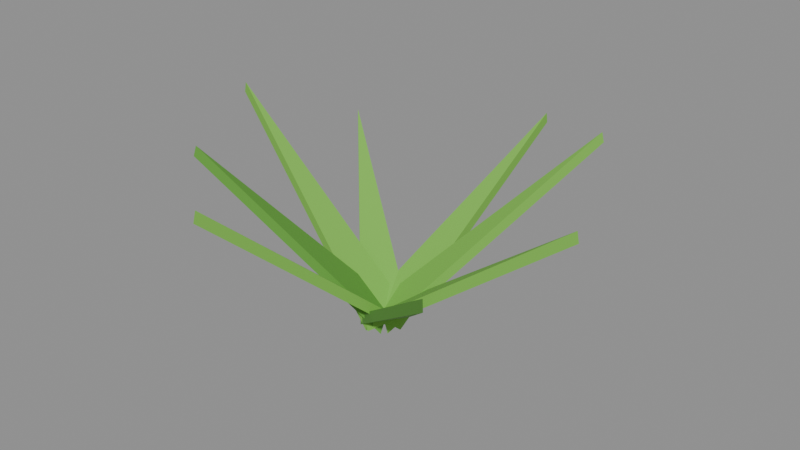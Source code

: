 # Source: grass-plant.blend  (saved by Blender 5.2.45; exported with 4.5.12 LTS)
import bpy
from mathutils import Matrix  # noqa: F401  (used for matrix-valued properties, if any)

bpy.ops.wm.read_factory_settings(use_empty=True)
scene = bpy.context.scene
scene.name = 'Scene'

# ---- collections
col_col_lowpoly = bpy.data.collections.new('COL_LowPoly'); scene.collection.children.link(col_col_lowpoly)

# ---- images (referenced by path relative to the original .blend; pixels are not part of the script)
import os
ASSET_DIR = os.environ.get("B2B_ASSET_DIR", "")  # directory of the original .blend (textures are referenced by path, not embedded)
HERE = os.path.dirname(os.path.abspath(__file__))  # packed textures are extracted next to this script under _unpacked/

def load_image(name, relpath, width, height, colorspace="sRGB"):
    """Load a texture the original file referenced (path relative to the .blend, or extracted next to this script)."""
    p = next((c for c in (os.path.join(HERE, relpath), os.path.join(ASSET_DIR, relpath)) if relpath and os.path.exists(c)), "")
    if p:
        img = bpy.data.images.load(p, check_existing=True)
        img.name = name
    else:  # same state as the original file: an image datablock whose file is absent (Cycles renders it pink)
        img = bpy.data.images.new(name, width, height)
        img.source = "FILE"
        img.filepath = "//" + (relpath or name)
    img.colorspace_settings.name = colorspace
    return img
img_grass_plant_basecolor = load_image('grass-plant_BaseColor', '_unpacked/grass-plant_BaseColor.08e64c2c.png', 128, 48, 'sRGB')
img_grass_plant_maskmap = load_image('grass-plant_MaskMap', '_unpacked/grass-plant_MaskMap.fb098898.png', 128, 48, 'Non-Color')

# ---- materials (node trees are filled in below, after node groups)
mat_m_grass_plant = bpy.data.materials.new('M_grass-plant')

# ---- material node trees
mat_m_grass_plant.use_nodes = True; mat_m_grass_plant.node_tree.nodes.clear()
_N = mat_m_grass_plant.node_tree.nodes; _L = mat_m_grass_plant.node_tree.links
n0 = _N.new('ShaderNodeBsdfPrincipled'); n0.name = 'Principled BSDF'; n0.location = (-200, 100)
n0.inputs[10].default_value = 0.005
n1 = _N.new('ShaderNodeOutputMaterial'); n1.name = 'Material Output'; n1.location = (200, 100)
n2 = _N.new('ShaderNodeTexImage'); n2.name = 'Image Texture'; n2.location = (0, 0)
n2.image = img_grass_plant_basecolor
n2.interpolation = 'Closest'
n3 = _N.new('ShaderNodeTexImage'); n3.name = 'Image Texture.001'; n3.location = (0, 0)
n3.image = img_grass_plant_maskmap
n3.interpolation = 'Closest'
n4 = _N.new('ShaderNodeSeparateColor'); n4.name = 'Separate Color'; n4.location = (0, 0)
n5 = _N.new('ShaderNodeMath'); n5.name = 'Math'; n5.location = (0, 0)
n5.operation = 'SUBTRACT'
n5.inputs[0].default_value = 1.0
_L.new(n0.outputs[0], n1.inputs[0])
_L.new(n2.outputs[0], n0.inputs[0])
_L.new(n3.outputs[0], n4.inputs[0])
_L.new(n4.outputs[0], n0.inputs[1])
_L.new(n3.outputs[1], n5.inputs[1])
_L.new(n5.outputs[0], n0.inputs[2])
n1.is_active_output = True

# ---- meshes
me_grass_plant = bpy.data.meshes.new('grass-plant')
me_grass_plant.from_pydata([(0.02105, -0.08575, 0.0), (0.58, -0.02277, 0.4211), (0.02155, 0.04539, 0.0), (0.01549, -0.08573, 0.02964), (0.5744, -0.02274, 0.4507), (0.01598, 0.04542, 0.02964), (0.06768, -0.06099, 0.0), (0.3598, 0.451, 0.4452), (-0.02509, 0.02063, 0.0), (0.06396, -0.06616, 0.02932), (0.3561, 0.4458, 0.4745), (-0.0288, 0.01546, 0.02932), (0.08045, -0.02414, 0.0), (0.05853, 0.66, 0.3587), (-0.03785, -0.01621, 0.0), (0.08018, -0.02902, 0.03041), (0.05827, 0.6551, 0.3891), (-0.03812, -0.02109, 0.03041), (0.05886, 0.03054, 0.0), (-0.419, 0.3791, 0.3354), (-0.01626, -0.0709, 0.0), (0.0623, 0.02742, 0.03038), (-0.4156, 0.376, 0.3658), (-0.01281, -0.07403, 0.03038), (0.02737, 0.04505, 0.0), (-0.53, 0.04267, 0.4883), (0.01523, -0.08541, 0.0), (0.0337, 0.04433, 0.02899), (-0.5237, 0.04195, 0.5173), (0.02155, -0.08613, 0.02899), (-0.01276, 0.03348, 0.0), (-0.3439, -0.304, 0.4634), (0.05536, -0.07384, 0.0), (-0.006812, 0.0381, 0.02812), (-0.338, -0.2994, 0.4915), (0.0613, -0.06922, 0.02812), (-0.03774, -0.01455, 0.0), (-0.02232, -0.58, 0.4915), (0.08034, -0.02581, 0.0), (-0.03715, -0.006971, 0.02852), (-0.02173, -0.5724, 0.52), (0.08093, -0.01824, 0.02852), (-0.01518, -0.07186, 0.0), (0.4326, -0.3757, 0.3559), (0.05778, 0.0315, 0.0), (-0.01919, -0.06839, 0.02998), (0.4286, -0.3722, 0.3859), (0.05376, 0.03497, 0.02998)], [], [(0, 2, 1), (3, 4, 5), (0, 1, 4, 3), (1, 2, 5, 4), (2, 0, 3, 5), (6, 8, 7), (9, 10, 11), (6, 7, 10, 9), (7, 8, 11, 10), (8, 6, 9, 11), (12, 14, 13), (15, 16, 17), (12, 13, 16, 15), (13, 14, 17, 16), (14, 12, 15, 17), (18, 20, 19), (21, 22, 23), (18, 19, 22, 21), (19, 20, 23, 22), (20, 18, 21, 23), (24, 26, 25), (27, 28, 29), (24, 25, 28, 27), (25, 26, 29, 28), (26, 24, 27, 29), (30, 32, 31), (33, 34, 35), (30, 31, 34, 33), (31, 32, 35, 34), (32, 30, 33, 35), (36, 38, 37), (39, 40, 41), (36, 37, 40, 39), (37, 38, 41, 40), (38, 36, 39, 41), (42, 44, 43), (45, 46, 47), (42, 43, 46, 45), (43, 44, 47, 46), (44, 42, 45, 47)])
_uv = me_grass_plant.uv_layers.new(name='UVMap')
_uv.uv.foreach_set('vector', [0.0625, 0.8333, 0.0625, 0.8333, 0.0625, 0.8333, 0.0625, 0.8333, 0.0625, 0.8333, 0.0625, 0.8333, 0.0625, 0.8333, 0.0625, 0.8333, 0.0625, 0.8333, 0.0625, 0.8333, 0.0625, 0.8333, 0.0625, 0.8333, 0.0625, 0.8333, 0.0625, 0.8333, 0.0625, 0.8333, 0.0625, 0.8333, 0.0625, 0.8333, 0.0625, 0.8333, 0.0625, 0.8333, 0.0625, 0.8333, 0.0625, 0.8333, 0.0625, 0.8333, 0.0625, 0.8333, 0.0625, 0.8333, 0.0625, 0.8333, 0.0625, 0.8333, 0.0625, 0.8333, 0.0625, 0.8333, 0.0625, 0.8333, 0.0625, 0.8333, 0.0625, 0.8333, 0.0625, 0.8333, 0.0625, 0.8333, 0.0625, 0.8333, 0.0625, 0.8333, 0.0625, 0.8333, 0.0625, 0.8333, 0.0625, 0.8333, 0.0625, 0.8333, 0.0625, 0.8333, 0.0625, 0.8333, 0.0625, 0.8333, 0.0625, 0.8333, 0.0625, 0.8333, 0.0625, 0.8333, 0.0625, 0.8333, 0.0625, 0.8333, 0.0625, 0.8333, 0.0625, 0.8333, 0.0625, 0.8333, 0.0625, 0.8333, 0.0625, 0.8333, 0.0625, 0.8333, 0.0625, 0.8333, 0.0625, 0.8333, 0.0625, 0.8333, 0.0625, 0.8333, 0.0625, 0.8333, 0.0625, 0.8333, 0.0625, 0.8333, 0.0625, 0.8333, 0.0625, 0.8333, 0.0625, 0.8333, 0.0625, 0.8333, 0.0625, 0.8333, 0.0625, 0.8333, 0.0625, 0.8333, 0.0625, 0.8333, 0.0625, 0.8333, 0.0625, 0.8333, 0.0625, 0.8333, 0.0625, 0.8333, 0.0625, 0.8333, 0.0625, 0.8333, 0.0625, 0.8333, 0.0625, 0.8333, 0.0625, 0.8333, 0.0625, 0.8333, 0.0625, 0.8333, 0.0625, 0.8333, 0.0625, 0.8333, 0.0625, 0.8333, 0.0625, 0.8333, 0.0625, 0.8333, 0.0625, 0.8333, 0.0625, 0.8333, 0.0625, 0.8333, 0.0625, 0.8333, 0.0625, 0.8333, 0.0625, 0.8333, 0.1875, 0.8333, 0.1875, 0.8333, 0.1875, 0.8333, 0.1875, 0.8333, 0.1875, 0.8333, 0.1875, 0.8333, 0.1875, 0.8333, 0.1875, 0.8333, 0.1875, 0.8333, 0.1875, 0.8333, 0.1875, 0.8333, 0.1875, 0.8333, 0.1875, 0.8333, 0.1875, 0.8333, 0.1875, 0.8333, 0.1875, 0.8333, 0.1875, 0.8333, 0.1875, 0.8333, 0.0625, 0.8333, 0.0625, 0.8333, 0.0625, 0.8333, 0.0625, 0.8333, 0.0625, 0.8333, 0.0625, 0.8333, 0.0625, 0.8333, 0.0625, 0.8333, 0.0625, 0.8333, 0.0625, 0.8333, 0.0625, 0.8333, 0.0625, 0.8333, 0.0625, 0.8333, 0.0625, 0.8333, 0.0625, 0.8333, 0.0625, 0.8333, 0.0625, 0.8333, 0.0625, 0.8333, 0.1875, 0.8333, 0.1875, 0.8333, 0.1875, 0.8333, 0.1875, 0.8333, 0.1875, 0.8333, 0.1875, 0.8333, 0.1875, 0.8333, 0.1875, 0.8333, 0.1875, 0.8333, 0.1875, 0.8333, 0.1875, 0.8333, 0.1875, 0.8333, 0.1875, 0.8333, 0.1875, 0.8333, 0.1875, 0.8333, 0.1875, 0.8333, 0.1875, 0.8333, 0.1875, 0.8333])
me_grass_plant.materials.append(mat_m_grass_plant)
me_grass_plant.update()

# ---- objects
ob_grass_plant = bpy.data.objects.new('grass-plant', me_grass_plant)

# ---- transforms, parenting, visibility, modifiers, constraints
ob_grass_plant.location = (0.0, 0.0, 0.0)

# ---- collection membership
col_col_lowpoly.objects.link(ob_grass_plant)

# ---- scene / render settings (as saved in the file)
scene.frame_start = 1; scene.frame_end = 250; scene.frame_set(1)
scene.render.engine = 'BLENDER_EEVEE_NEXT'
scene.render.bake_bias = 0.0
scene.render.bake_samples = 0
scene.render.compositor_device = 'GPU'
scene.eevee.use_volume_custom_range = False
scene.eevee.fast_gi_thickness_near = 0.1
scene.eevee.fast_gi_thickness_far = 0.0
scene.eevee.ray_tracing_options.screen_trace_thickness = 0.1
bpy.context.view_layer.update()

# ---- added for rendering (the .blend has no active camera and no usable light): camera, sun + grey world if the file has none
cam_auto = bpy.data.cameras.new('AutoCamera')
cam_auto.lens = 50.0
cam_auto.sensor_width = 36.0
cam_auto.clip_end = 1000.0
ob_auto_camera = bpy.data.objects.new('AutoCamera', cam_auto)
scene.collection.objects.link(ob_auto_camera)
ob_auto_camera.location = (1.63821, -1.89585, 1.55057)
ob_auto_camera.rotation_euler = (1.09748, -7.21219e-08, 0.694738)
scene.camera = ob_auto_camera
light_auto_sun = bpy.data.lights.new('AutoSun', 'SUN')
light_auto_sun.energy = 3.0
light_auto_sun.angle = 0.0523599
ob_auto_sun = bpy.data.objects.new('AutoSun', light_auto_sun)
scene.collection.objects.link(ob_auto_sun)
ob_auto_sun.rotation_euler = (0.872665, 0.174533, 0.523599)
if scene.world is None:
    world_auto = bpy.data.worlds.new('AutoWorld')
    world_auto.color = (0.3, 0.3, 0.3)
    scene.world = world_auto
bpy.context.view_layer.update()
